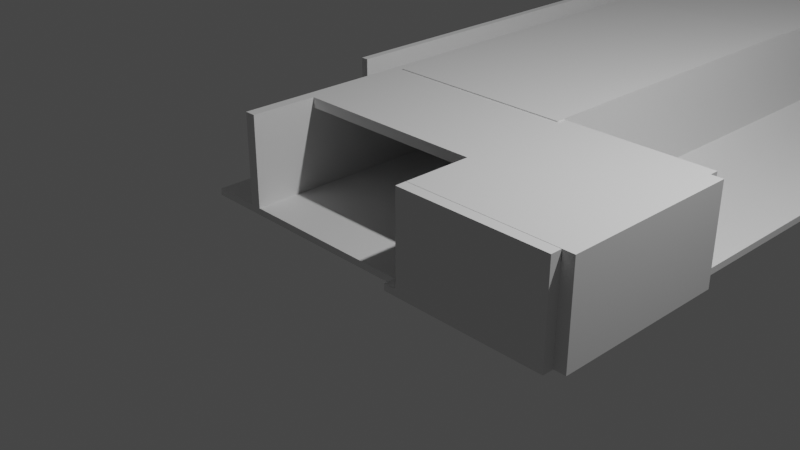 # Source: env1.blend  (saved by Blender 3.6.14; exported with 4.5.12 LTS)
import bpy
from mathutils import Matrix  # noqa: F401  (used for matrix-valued properties, if any)

bpy.ops.wm.read_factory_settings(use_empty=True)
scene = bpy.context.scene
scene.name = 'Scene'

# ---- collections
col_collection = bpy.data.collections.new('Collection'); scene.collection.children.link(col_collection)

# ---- materials (node trees are filled in below, after node groups)
mat_material = bpy.data.materials.new('Material')
mat_material.alpha_threshold = 0.0
mat_material.use_transparent_shadow = False
mat_material.roughness = 0.5
mat_material.line_color = (0.0, 0.0, 0.0, 1.0)

# ---- material node trees
mat_material.use_nodes = True; mat_material.node_tree.nodes.clear()
_N = mat_material.node_tree.nodes; _L = mat_material.node_tree.links
n0 = _N.new('ShaderNodeOutputMaterial'); n0.name = 'Material Output'; n0.location = (300, 300)
n1 = _N.new('ShaderNodeBsdfPrincipled'); n1.name = 'Principled BSDF'; n1.location = (10, 300)
n1.distribution = 'GGX'
n1.subsurface_method = 'RANDOM_WALK_SKIN'
n1.inputs[3].default_value = 1.45
n1.inputs[27].default_value = (0.0, 0.0, 0.0, 1.0)
n1.inputs[28].default_value = 1.0
_L.new(n1.outputs[0], n0.inputs[0])
n0.is_active_output = True

# ---- world
world_world = bpy.data.worlds.new('World'); scene.world = world_world
world_world.use_nodes = True; world_world.node_tree.nodes.clear()
_N = world_world.node_tree.nodes; _L = world_world.node_tree.links
n0 = _N.new('ShaderNodeOutputWorld'); n0.name = 'World Output'; n0.location = (300, 300)
n1 = _N.new('ShaderNodeBackground'); n1.name = 'Background'; n1.location = (10, 300)
n1.inputs[0].default_value = (0.05088, 0.05088, 0.05088, 1.0)
_L.new(n1.outputs[0], n0.inputs[0])
n0.is_active_output = True
world_world.color = (0.05088, 0.05088, 0.05088)
world_world.use_sun_shadow = False
world_world.sun_shadow_jitter_overblur = 0.0

# ---- cameras
cam_camera = bpy.data.cameras.new('Camera')
cam_camera.clip_end = 100.0
cam_camera.ortho_scale = 7.314

# ---- lights
light_light = bpy.data.lights.new('Light', 'POINT')
light_light.transmission_factor = 0.0
light_light.energy = 1000.0
light_light.shadow_soft_size = 0.1
light_light.shadow_maximum_resolution = 0.006
light_light.use_absolute_resolution = True

# ---- meshes
me_cube = bpy.data.meshes.new('Cube')
me_cube.from_pydata([(1.0, 1.0, 1.0), (1.0, 1.0, -1.0), (1.0, -1.0, 1.0), (1.0, -1.0, -1.0), (-1.0, 1.0, 1.0), (-1.0, 1.0, -1.0), (-1.0, -1.0, 1.0), (-1.0, -1.0, -1.0), (1.0, 12.64, -1.0), (-1.0, 12.64, -1.0), (1.0, 12.64, 1.0), (-1.0, 12.64, 1.0), (1.148, 1.0, 1.0), (1.148, 1.0, -1.0), (1.148, -1.0, 1.0), (1.148, -1.0, -1.0), (2.838, 1.0, 1.0), (2.838, 1.0, -1.0), (2.838, -1.0, 1.0), (2.838, -1.0, -1.0), (1.0, -1.126, 1.0), (1.0, -1.126, -1.0), (1.148, -1.126, 1.0), (1.148, -1.126, -1.0), (2.838, -1.126, 1.0), (2.838, -1.126, -1.0), (1.148, 1.104, 1.0), (1.148, 1.104, -1.0), (2.838, 1.104, 1.0), (2.838, 1.104, -1.0), (2.969, 1.0, 1.0), (2.969, 1.0, -1.0), (2.969, -1.0, 1.0), (2.969, -1.0, -1.0), (1.148, -1.0, 1.0), (1.148, -1.126, 1.0), (2.838, 1.0, 1.0), (2.838, -1.0, 1.0), (1.148, 1.0, 1.0), (2.838, -1.126, 1.0), (2.838, 1.104, 1.0), (1.148, 1.104, 1.0), (2.969, 1.0, 1.0), (2.969, -1.0, 1.0), (1.0, -0.2507, 1.0), (1.148, -0.2487, 1.0), (1.0, 1.0, 25.0), (1.148, 1.0, 25.0), (1.148, -1.0, 25.0), (1.148, -1.126, 25.0), (2.838, 1.0, 25.0), (2.838, -1.0, 25.0), (1.148, 1.0, 25.0), (2.838, -1.126, 25.0), (2.838, 1.104, 25.0), (1.148, 1.104, 25.0), (2.969, 1.0, 25.0), (2.969, -1.0, 25.0), (1.0, -0.2507, 25.0), (1.148, -0.2487, 25.0), (1.0, 5.19, 1.0), (1.0, 5.19, -1.0), (1.148, 5.19, 1.0), (1.148, 5.19, -1.0), (1.148, 5.295, 1.0), (1.148, 5.295, -1.0), (2.838, 5.295, 1.0), (2.838, 5.295, -1.0), (1.0, 12.63, 1.0), (1.0, 12.63, -1.0), (1.148, 12.63, 1.0), (1.148, 12.63, -1.0), (1.148, 12.73, 1.0), (1.148, 12.73, -1.0), (2.838, 12.73, 1.0), (2.838, 12.73, -1.0), (-1.123, 1.0, -1.0), (-1.123, -1.0, -1.0), (-1.123, -1.0, 1.0), (-1.123, 1.0, 1.0), (-1.123, 12.64, 1.0), (-1.123, 12.64, -1.0), (-1.583, 1.0, -1.0), (-1.583, -1.0, -1.0), (-1.583, -1.0, 1.0), (-1.583, 1.0, 1.0), (-1.583, 12.64, 1.0), (-1.583, 12.64, -1.0), (-1.667, 1.0, -1.0), (-1.667, -1.0, -1.0), (-1.667, -1.0, 1.0), (-1.667, 1.0, 1.0), (-1.667, 12.64, 1.0), (-1.667, 12.64, -1.0), (-1.0, -1.0, 25.07), (-1.0, 1.0, 24.93), (-1.0, 12.64, 25.13), (-1.123, -1.0, 25.07), (-1.123, 1.0, 24.93), (-1.123, 12.64, 25.13), (1.0, 1.0, 1.0), (1.148, 1.0, 1.0), (1.0, 5.19, 1.0), (1.148, 5.19, 1.0), (1.0, 1.0, 25.35), (1.148, 1.0, 25.35), (1.0, 5.19, 25.35), (1.148, 5.19, 25.35), (1.0, 12.86, -1.0), (-1.0, 12.86, -1.0), (1.0, 12.86, 1.0), (-1.0, 12.86, 1.0), (-1.123, 12.86, 1.0), (-1.583, 12.86, 1.0), (-1.123, 12.86, -1.0), (-1.123, 12.86, 25.13), (-1.583, 12.86, -1.0), (-1.0, 12.86, 25.13), (-1.578, 12.86, 1.0), (-1.578, 12.64, 1.0), (-1.578, 12.64, 25.13), (-1.578, 12.86, 25.13), (-1.123, 12.86, 1.0), (-1.0, 12.86, 1.0), (-1.123, 12.86, 25.13), (-1.0, 12.86, 25.13), (-1.0, 13.14, 1.0), (-1.0, 13.14, -1.0), (-1.123, 13.14, 1.0), (-1.123, 13.14, -1.0), (-1.123, 13.14, 1.0), (-1.0, 13.14, 1.0), (-1.123, 13.14, 25.13), (-1.0, 13.14, 25.13), (1.0, 5.19, 25.0), (1.148, 5.19, 25.0), (1.0, 12.63, 25.0), (1.148, 12.63, 25.0), (1.0, 13.27, 1.0), (1.0, 13.27, -1.0), (1.148, 13.27, 1.0), (1.148, 13.27, -1.0), (1.0, 13.5, -1.0), (-1.0, 13.5, -1.0), (1.0, 13.5, 1.0), (-1.0, 13.5, 1.0), (1.0, 13.27, 25.0), (1.148, 13.27, 25.0), (1.0, 14.18, -1.0), (-1.0, 14.18, -1.0), (1.0, 14.18, 1.0), (-1.0, 14.18, 1.159), (1.0, 14.2, 1.0), (1.0, 14.2, -1.0), (1.148, 14.2, 1.0), (1.148, 14.2, -1.0), (1.0, 14.2, 25.0), (1.148, 14.2, 25.0), (-1.0, 12.86, 1.0), (-1.0, 12.86, -1.0), (-1.0, 13.5, 1.0), (-1.0, 13.5, -1.0), (-1.0, 14.18, 1.0), (-1.0, 14.18, -1.0), (-2.891, 12.86, 1.0), (-2.891, 12.86, -1.0), (-2.891, 13.5, 1.0), (-2.891, 13.5, -1.0), (-2.891, 14.18, 1.0), (-2.891, 14.18, -1.0), (1.0, 14.3, -1.0), (-1.0, 14.3, -1.0), (1.0, 14.3, 1.0), (-1.0, 14.3, 1.159), (1.0, 14.32, 1.0), (1.0, 14.32, -1.0), (1.148, 14.32, 1.0), (1.148, 14.32, -1.0), (-1.0, 14.3, 1.0), (-1.0, 14.3, -1.0), (-2.891, 14.3, 1.0), (-2.891, 14.3, -1.0), (1.0, 14.2, 25.0), (1.148, 14.2, 25.0), (-1.0, 14.18, 25.0), (-2.891, 14.18, 25.0), (1.0, 14.32, 25.0), (1.148, 14.32, 25.0), (-1.0, 14.3, 25.0), (-2.891, 14.3, 25.0), (0.4397, 14.32, 1.0), (0.4397, 14.2, 1.0), (0.4397, 14.32, 25.0), (0.4397, 14.2, 25.0), (-0.3219, 14.3, 1.0), (-0.3219, 14.18, 1.0), (-0.3219, 14.3, 25.0), (-0.3219, 14.18, 25.0), (0.4335, 14.18, 1.159), (0.4388, 14.3, 1.159), (0.1197, 14.32, 1.0), (0.1197, 14.2, 1.0), (0.1197, 14.32, 25.0), (0.1197, 14.2, 25.0), (1.0, 1.0, 27.95), (1.148, 1.0, 27.95), (1.148, -1.0, 27.95), (1.148, -1.126, 27.95), (2.838, 1.0, 27.95), (2.838, -1.0, 27.95), (1.148, 1.0, 27.95), (2.838, -1.126, 27.95), (2.838, 1.104, 27.95), (1.148, 1.104, 27.95), (2.969, 1.0, 27.95), (2.969, -1.0, 27.95), (1.0, -0.2507, 27.95), (1.148, -0.2487, 27.95), (-1.123, 12.64, 28.08), (-1.123, 12.86, 28.08), (-1.0, -1.0, 28.02), (-1.0, 1.0, 27.88), (-1.0, 12.64, 28.08), (-1.123, -1.0, 28.02), (-1.123, 1.0, 27.88), (1.0, 1.0, 28.3), (1.148, 1.0, 28.3), (1.0, 5.19, 28.3), (1.148, 5.19, 28.3), (-1.0, 12.86, 28.08), (-1.578, 12.64, 28.08), (-1.578, 12.86, 28.08), (-1.123, 12.86, 28.08), (-1.0, 12.86, 28.08), (-1.123, 13.14, 28.08), (-1.0, 13.14, 28.08), (1.0, 5.19, 27.95), (1.148, 5.19, 27.95), (1.0, 12.63, 27.95), (1.148, 12.63, 27.95), (1.0, 13.27, 27.95), (1.148, 13.27, 27.95), (1.0, 14.2, 27.95), (1.148, 14.2, 27.95), (1.0, 14.2, 27.95), (1.148, 14.2, 27.95), (-1.0, 14.18, 27.95), (-2.891, 14.18, 27.95), (1.0, 14.32, 27.95), (1.148, 14.32, 27.95), (-1.0, 14.3, 27.95), (-2.891, 14.3, 27.95), (0.4397, 14.32, 27.95), (0.4397, 14.2, 27.95), (-0.3219, 14.3, 27.95), (-0.3219, 14.18, 27.95), (0.1197, 14.32, 27.95), (0.1197, 14.2, 27.95), (-0.9688, 12.63, 27.95), (-0.9688, 12.63, 25.0), (-0.9688, 5.19, 25.0), (-0.9688, 5.19, 27.95), (-0.9688, 13.27, 25.0), (-0.9688, 14.2, 25.0), (-0.9688, 13.27, 27.95), (-0.9688, 14.2, 27.95), (-0.9632, 5.19, 25.35), (-0.9632, 1.0, 25.35), (-0.9632, 5.19, 28.3), (-0.9632, 1.0, 28.3), (-0.9993, 1.0, 25.0), (-0.9993, -0.2507, 25.0), (-0.9993, 1.0, 27.95), (-0.9993, -0.2507, 27.95), (-1.007, 5.19, 25.35), (-1.007, 1.0, 25.35), (-1.007, 5.19, 28.3), (-1.007, 1.0, 28.3), (2.838, -1.004, 25.01), (1.148, -1.004, 25.01), (2.838, -1.004, 27.95), (1.148, -1.004, 27.95), (-0.2264, 0.04426, 24.32), (-0.2264, 0.04426, 26.13), (-0.2264, 13.84, 24.32), (-0.2264, 13.84, 26.13), (-0.08458, 0.04426, 24.32), (-0.08458, 0.04426, 26.13), (-0.08458, 13.84, 24.32), (-0.08458, 13.84, 26.13), (-3.094, 12.86, 1.0), (-3.094, 12.86, -1.0), (-3.094, 13.5, 1.0), (-3.094, 13.5, -1.0), (-3.094, 14.18, 1.0), (-3.094, 14.18, -1.0), (-3.094, 14.3, 1.0), (-3.094, 14.3, -1.0), (-3.094, 14.18, 25.0), (-3.094, 14.3, 25.0), (-3.094, 14.18, 27.95), (-3.094, 14.3, 27.95), (-2.891, 12.86, 27.91), (-2.891, 13.5, 27.91), (-3.094, 12.86, 27.91), (-2.891, 14.18, 27.91), (-3.094, 13.5, 27.91), (-3.094, 14.18, 27.91), (-1.0, 12.84, 25.0), (-2.891, 12.84, 25.0), (-1.0, 12.84, 27.95), (-2.891, 12.84, 27.95), (-1.583, 12.64, 27.5), (-1.583, 1.0, 27.5), (-1.667, 12.64, 27.5), (-1.667, 1.0, 27.5), (-2.013, 12.64, 1.0), (-2.013, 12.64, -1.0), (-2.013, 12.86, 1.0), (-2.013, 12.86, -1.0), (-2.008, 12.86, 1.0), (-2.008, 12.64, 1.0), (-2.008, 12.64, 25.13), (-2.008, 12.86, 25.13), (-2.008, 12.64, 28.08), (-2.008, 12.86, 28.08), (-1.0, 12.76, 1.0), (-1.0, 12.76, -1.0), (-2.891, 12.76, 1.0), (-2.891, 12.76, -1.0), (-1.0, 12.68, 1.0), (-1.0, 12.68, -1.0), (-2.891, 12.68, 1.0), (-2.891, 12.68, -1.0), (-1.0, 11.28, 1.0), (-1.0, 11.28, -1.0), (-2.891, 11.28, 1.0), (-2.891, 11.28, -1.0), (-1.945, 12.68, 1.0), (-1.945, 11.28, 1.0), (-2.891, 11.98, 1.0), (-1.0, 11.98, 1.0), (-1.945, 11.98, 1.0), (-2.418, 12.68, 1.0), (-2.891, 12.33, 1.0), (-1.945, 12.33, 1.0), (-2.418, 11.98, 1.0), (-2.418, 12.33, 1.0), (-2.655, 12.68, 1.0), (-2.891, 12.5, 1.0), (-1.945, 12.15, 1.0), (-2.182, 11.98, 1.0), (-2.182, 12.68, 1.0), (-2.891, 12.15, 1.0), (-1.945, 12.5, 1.0), (-2.655, 11.98, 1.0), (-2.418, 12.15, 1.0), (-2.418, 12.5, 1.0), (-2.182, 12.33, 1.0), (-2.655, 12.33, 1.0), (-2.655, 12.5, 1.0), (-2.182, 12.5, 1.0), (-2.182, 12.15, 1.0), (-2.655, 12.15, 1.0)], [], [(0, 4, 6, 2, 44), (3, 2, 6, 7), (7, 6, 78, 77), (5, 1, 3, 7), (2, 3, 21, 20), (1, 5, 9, 8), (96, 11, 111, 117), (4, 0, 10, 11), (0, 1, 8, 10), (9, 5, 76, 81), (15, 13, 17, 19), (28, 29, 67, 66), (3, 1, 13, 15), (38, 36, 50, 52), (16, 18, 37, 36), (24, 18, 37, 39), (12, 45, 14, 18, 16), (17, 13, 27, 29), (20, 21, 23, 22), (22, 23, 25, 24), (3, 15, 23, 21), (15, 19, 25, 23), (19, 18, 24, 25), (14, 2, 20, 22), (26, 28, 66, 64), (16, 17, 29, 28), (18, 32, 43, 37), (13, 12, 26, 27), (31, 30, 32, 33), (17, 16, 30, 31), (19, 17, 31, 33), (18, 19, 33, 32), (37, 43, 57, 51), (37, 34, 48, 51), (44, 45, 59, 58), (16, 28, 40, 36), (30, 16, 36, 42), (18, 14, 34, 37), (28, 26, 41, 40), (32, 30, 42, 43), (26, 12, 38, 41), (14, 22, 35, 34), (12, 16, 36, 38), (22, 24, 39, 35), (54, 55, 213, 212), (45, 44, 2, 14), (193, 182, 244, 253), (117, 115, 219, 229), (53, 51, 209, 211), (42, 36, 50, 56), (35, 39, 53, 49), (39, 37, 51, 53), (40, 41, 55, 54), (12, 0, 46, 47), (36, 40, 54, 50), (0, 44, 58, 46), (34, 35, 49, 48), (41, 38, 52, 55), (45, 12, 47, 59), (36, 37, 51, 50), (43, 42, 56, 57), (66, 67, 75, 74), (64, 66, 74, 72), (13, 1, 61, 63), (29, 27, 65, 67), (27, 26, 64, 65), (12, 62, 103, 101), (1, 0, 60, 61), (12, 13, 63, 62), (145, 151, 162, 160), (73, 72, 74, 75), (63, 61, 69, 71), (62, 63, 71, 70), (67, 65, 73, 75), (65, 64, 72, 73), (68, 60, 134, 136), (61, 60, 68, 69), (86, 80, 112, 113), (79, 80, 86, 85), (10, 8, 108, 110), (78, 6, 94, 97), (5, 7, 77, 76), (186, 192, 252, 248), (84, 85, 91, 90), (87, 82, 88, 93), (76, 77, 83, 82), (81, 76, 82, 87), (78, 79, 85, 84), (77, 78, 84, 83), (89, 90, 91, 88), (88, 91, 92, 93), (83, 84, 90, 89), (86, 92, 314, 312), (86, 87, 93, 92), (82, 83, 89, 88), (49, 53, 211, 207), (208, 210, 281, 280), (80, 79, 98, 99), (4, 11, 96, 95), (79, 78, 97, 98), (6, 4, 95, 94), (101, 103, 107, 105), (0, 12, 101, 100), (60, 0, 100, 102), (62, 60, 102, 103), (51, 48, 206, 209), (100, 101, 105, 104), (102, 100, 104, 106), (103, 102, 106, 107), (50, 51, 209, 208), (112, 114, 116, 113), (123, 122, 130, 131), (117, 111, 123, 125), (118, 119, 321, 320), (81, 87, 116, 114), (11, 10, 110, 111), (9, 81, 114, 109), (192, 202, 256, 252), (8, 9, 109, 108), (87, 86, 316, 317), (115, 112, 118, 121), (112, 80, 119, 118), (80, 99, 120, 119), (48, 49, 207, 206), (112, 115, 124, 122), (115, 117, 125, 124), (111, 112, 122, 123), (126, 127, 129, 128), (131, 130, 132, 133), (109, 114, 129, 127), (111, 109, 127, 126), (125, 123, 131, 133), (122, 124, 132, 130), (112, 111, 126, 128), (114, 112, 128, 129), (47, 46, 204, 205), (69, 68, 138, 139), (62, 70, 137, 135), (60, 62, 135, 134), (140, 141, 155, 154), (145, 144, 150, 198, 151), (141, 139, 153, 155), (70, 71, 141, 140), (68, 136, 146, 138), (111, 110, 144, 145), (108, 109, 143, 142), (137, 70, 140, 147), (110, 108, 142, 144), (71, 69, 139, 141), (148, 149, 171, 170), (144, 142, 148, 150), (149, 143, 161, 163), (142, 143, 149, 148), (154, 176, 187, 183), (154, 152, 156, 157), (147, 140, 154, 157), (124, 125, 233, 232), (139, 138, 152, 153), (138, 146, 156, 152), (160, 162, 168, 166), (158, 164, 328, 326), (111, 145, 160, 158), (109, 111, 158, 159), (143, 109, 159, 161), (151, 149, 163, 162), (168, 185, 298, 294), (180, 181, 297, 296), (161, 159, 165, 167), (163, 161, 167, 169), (151, 198, 199, 173), (158, 160, 166, 164), (171, 173, 199, 172, 170), (175, 174, 176, 177), (178, 179, 181, 180), (162, 163, 179, 178), (155, 153, 175, 177), (150, 148, 170, 172), (153, 152, 174, 175), (247, 251, 301, 300), (149, 151, 173, 171), (163, 169, 181, 179), (154, 155, 177, 176), (168, 162, 184, 185), (203, 193, 253, 257), (240, 242, 265, 264), (152, 154, 183, 182), (178, 180, 189, 188), (178, 188, 196, 194), (176, 174, 186, 187), (97, 94, 220, 223), (165, 164, 290, 291), (191, 193, 203, 201), (152, 182, 193, 191), (186, 174, 190, 192), (174, 152, 191, 190), (195, 194, 196, 197), (184, 162, 195, 197), (162, 178, 194, 195), (135, 137, 239, 237), (200, 201, 203, 202), (199, 198, 150, 172), (190, 191, 201, 200), (192, 190, 200, 202), (99, 98, 224, 218), (204, 216, 217, 205), (208, 209, 215, 214), (209, 206, 207, 211), (210, 208, 212, 213), (218, 219, 231, 230), (221, 222, 218, 224), (220, 221, 224, 223), (225, 226, 228, 227), (238, 239, 241, 240), (218, 222, 229, 219), (232, 233, 235, 234), (236, 237, 239, 238), (240, 241, 243, 242), (244, 245, 249, 248), (247, 246, 250, 251), (244, 248, 252, 253), (250, 246, 255, 254), (253, 252, 256, 257), (50, 54, 212, 208), (157, 156, 242, 243), (55, 52, 210, 213), (57, 56, 214, 215), (133, 132, 234, 235), (197, 196, 254, 255), (51, 57, 215, 209), (96, 117, 229, 222), (56, 50, 208, 214), (182, 183, 245, 244), (125, 133, 235, 233), (58, 216, 273, 271), (246, 247, 311, 310), (104, 105, 226, 225), (147, 157, 243, 241), (196, 188, 250, 254), (132, 124, 232, 234), (59, 47, 205, 217), (187, 186, 248, 249), (107, 106, 227, 228), (156, 146, 262, 263), (137, 147, 241, 239), (58, 59, 217, 216), (188, 189, 251, 250), (105, 107, 228, 226), (134, 236, 261, 260), (121, 118, 320, 323), (183, 187, 249, 245), (227, 106, 266, 268), (184, 197, 255, 246), (167, 165, 291, 293), (115, 121, 231, 219), (94, 95, 221, 220), (120, 99, 218, 230), (95, 96, 222, 221), (134, 135, 237, 236), (98, 97, 223, 224), (202, 203, 257, 256), (259, 260, 261, 258), (263, 262, 264, 265), (262, 259, 258, 264), (242, 156, 263, 265), (236, 238, 258, 261), (136, 134, 260, 259), (146, 136, 259, 262), (238, 240, 264, 258), (268, 266, 274, 276), (106, 104, 267, 266), (225, 227, 268, 269), (104, 225, 269, 267), (270, 271, 273, 272), (46, 58, 271, 270), (216, 204, 272, 273), (204, 46, 270, 272), (274, 275, 277, 276), (269, 268, 276, 277), (267, 269, 277, 275), (266, 267, 275, 274), (279, 278, 280, 281), (50, 208, 280, 278), (210, 52, 279, 281), (52, 50, 278, 279), (282, 283, 285, 284), (284, 285, 289, 288), (288, 289, 287, 286), (286, 287, 283, 282), (284, 288, 286, 282), (289, 285, 283, 287), (291, 290, 292, 293), (293, 292, 294, 295), (295, 294, 296, 297), (296, 294, 298, 299), (299, 298, 300, 301), (181, 169, 295, 297), (251, 189, 299, 301), (189, 180, 296, 299), (185, 247, 300, 298), (164, 166, 303, 302), (290, 164, 302, 304), (169, 167, 293, 295), (303, 305, 307, 306), (302, 303, 306, 304), (292, 290, 304, 306), (168, 294, 307, 305), (166, 168, 305, 303), (294, 292, 306, 307), (309, 308, 310, 311), (185, 184, 308, 309), (184, 246, 310, 308), (247, 185, 309, 311), (313, 312, 314, 315), (85, 86, 312, 313), (91, 85, 313, 315), (92, 91, 315, 314), (317, 316, 318, 319), (321, 322, 323, 320), (323, 322, 324, 325), (231, 121, 323, 325), (230, 231, 325, 324), (116, 87, 317, 319), (86, 113, 318, 316), (119, 120, 322, 321), (120, 230, 324, 322), (113, 116, 319, 318), (328, 329, 333, 332), (164, 165, 329, 328), (165, 159, 327, 329), (159, 158, 326, 327), (332, 333, 337, 336, 340, 353, 344, 349), (327, 326, 330, 331), (329, 327, 331, 333), (326, 328, 332, 348, 343, 352, 338, 330), (335, 334, 339, 336, 337), (331, 330, 341, 334, 335), (333, 331, 335, 337), (342, 351, 346, 355, 340, 336, 339), (341, 342, 339, 334), (330, 338, 354, 345, 350, 342, 341), (363, 353, 340, 355), (362, 356, 346, 351), (361, 357, 347, 358), (360, 349, 344, 359), (357, 360, 359, 347), (343, 348, 360, 357), (348, 332, 349, 360), (354, 361, 358, 345), (338, 352, 361, 354), (352, 343, 357, 361), (350, 362, 351, 342), (345, 358, 362, 350), (358, 347, 356, 362), (356, 363, 355, 346), (347, 359, 363, 356), (359, 344, 353, 363)])
_uv = me_cube.uv_layers.new(name='UVMap')
_uv.uv.foreach_set('vector', [0.625, 0.5, 0.875, 0.5, 0.875, 0.75, 0.625, 0.75, 0.625, 0.6563, 0.375, 0.75, 0.625, 0.75, 0.625, 1.0, 0.375, 1.0, 0.375, 1.0, 0.625, 1.0, 0.625, 1.0, 0.375, 1.0, 0.125, 0.5, 0.375, 0.5, 0.375, 0.75, 0.125, 0.75, 0.625, 0.75, 0.375, 0.75, 0.375, 0.75, 0.625, 0.75, 0.375, 0.5, 0.125, 0.5, 0.125, 0.5, 0.375, 0.5, 0.875, 0.5, 0.875, 0.5, 0.875, 0.5, 0.875, 0.5, 0.875, 0.5, 0.625, 0.5, 0.625, 0.5, 0.875, 0.5, 0.625, 0.5, 0.375, 0.5, 0.375, 0.5, 0.625, 0.5, 0.125, 0.5, 0.125, 0.5, 0.125, 0.5, 0.125, 0.5, 0.375, 0.75, 0.375, 0.5, 0.375, 0.5, 0.375, 0.75, 0.625, 0.5, 0.375, 0.5, 0.375, 0.5, 0.625, 0.5, 0.375, 0.75, 0.375, 0.5, 0.375, 0.5, 0.375, 0.75, 0.625, 0.5, 0.625, 0.5, 0.625, 0.5, 0.625, 0.5, 0.625, 0.5, 0.625, 0.75, 0.625, 0.75, 0.625, 0.5, 0.625, 0.75, 0.625, 0.75, 0.625, 0.75, 0.625, 0.75, 0.625, 0.5, 0.625, 0.6561, 0.625, 0.75, 0.625, 0.75, 0.625, 0.5, 0.375, 0.5, 0.375, 0.5, 0.375, 0.5, 0.375, 0.5, 0.625, 0.75, 0.375, 0.75, 0.375, 0.75, 0.625, 0.75, 0.625, 0.75, 0.375, 0.75, 0.375, 0.75, 0.625, 0.75, 0.375, 0.75, 0.375, 0.75, 0.375, 0.75, 0.375, 0.75, 0.375, 0.75, 0.375, 0.75, 0.375, 0.75, 0.375, 0.75, 0.375, 0.75, 0.625, 0.75, 0.625, 0.75, 0.375, 0.75, 0.625, 0.75, 0.625, 0.75, 0.625, 0.75, 0.625, 0.75, 0.625, 0.5, 0.625, 0.5, 0.625, 0.5, 0.625, 0.5, 0.625, 0.5, 0.375, 0.5, 0.375, 0.5, 0.625, 0.5, 0.625, 0.75, 0.625, 0.75, 0.625, 0.75, 0.625, 0.75, 0.375, 0.5, 0.625, 0.5, 0.625, 0.5, 0.375, 0.5, 0.375, 0.5, 0.625, 0.5, 0.625, 0.75, 0.375, 0.75, 0.375, 0.5, 0.625, 0.5, 0.625, 0.5, 0.375, 0.5, 0.375, 0.75, 0.375, 0.5, 0.375, 0.5, 0.375, 0.75, 0.625, 0.75, 0.375, 0.75, 0.375, 0.75, 0.625, 0.75, 0.625, 0.75, 0.625, 0.75, 0.625, 0.75, 0.625, 0.75, 0.625, 0.75, 0.625, 0.75, 0.625, 0.75, 0.625, 0.75, 0.625, 0.6563, 0.625, 0.6561, 0.625, 0.6561, 0.625, 0.6563, 0.625, 0.5, 0.625, 0.5, 0.625, 0.5, 0.625, 0.5, 0.625, 0.5, 0.625, 0.5, 0.625, 0.5, 0.625, 0.5, 0.625, 0.75, 0.625, 0.75, 0.625, 0.75, 0.625, 0.75, 0.625, 0.5, 0.625, 0.5, 0.625, 0.5, 0.625, 0.5, 0.625, 0.75, 0.625, 0.5, 0.625, 0.5, 0.625, 0.75, 0.625, 0.5, 0.625, 0.5, 0.625, 0.5, 0.625, 0.5, 0.625, 0.75, 0.625, 0.75, 0.625, 0.75, 0.625, 0.75, 0.625, 0.5, 0.625, 0.5, 0.625, 0.5, 0.625, 0.5, 0.625, 0.75, 0.625, 0.75, 0.625, 0.75, 0.625, 0.75, 0.625, 0.5, 0.625, 0.5, 0.625, 0.5, 0.625, 0.5, 0.625, 0.6561, 0.625, 0.6563, 0.625, 0.75, 0.625, 0.75, 0.625, 0.5, 0.625, 0.5, 0.625, 0.5, 0.625, 0.5, 0.875, 0.5, 0.875, 0.5, 0.875, 0.5, 0.875, 0.5, 0.625, 0.75, 0.625, 0.75, 0.625, 0.75, 0.625, 0.75, 0.625, 0.5, 0.625, 0.5, 0.625, 0.5, 0.625, 0.5, 0.625, 0.75, 0.625, 0.75, 0.625, 0.75, 0.625, 0.75, 0.625, 0.75, 0.625, 0.75, 0.625, 0.75, 0.625, 0.75, 0.625, 0.5, 0.625, 0.5, 0.625, 0.5, 0.625, 0.5, 0.625, 0.5, 0.625, 0.5, 0.625, 0.5, 0.625, 0.5, 0.625, 0.5, 0.625, 0.5, 0.625, 0.5, 0.625, 0.5, 0.625, 0.5, 0.625, 0.6563, 0.625, 0.6563, 0.625, 0.5, 0.625, 0.75, 0.625, 0.75, 0.625, 0.75, 0.625, 0.75, 0.625, 0.5, 0.625, 0.5, 0.625, 0.5, 0.625, 0.5, 0.625, 0.6561, 0.625, 0.5, 0.625, 0.5, 0.625, 0.6561, 0.625, 0.5, 0.625, 0.75, 0.625, 0.75, 0.625, 0.5, 0.625, 0.75, 0.625, 0.5, 0.625, 0.5, 0.625, 0.75, 0.625, 0.5, 0.375, 0.5, 0.375, 0.5, 0.625, 0.5, 0.625, 0.5, 0.625, 0.5, 0.625, 0.5, 0.625, 0.5, 0.375, 0.5, 0.375, 0.5, 0.375, 0.5, 0.375, 0.5, 0.375, 0.5, 0.375, 0.5, 0.375, 0.5, 0.375, 0.5, 0.375, 0.5, 0.625, 0.5, 0.625, 0.5, 0.375, 0.5, 0.625, 0.5, 0.625, 0.5, 0.625, 0.5, 0.625, 0.5, 0.375, 0.5, 0.625, 0.5, 0.625, 0.5, 0.375, 0.5, 0.625, 0.5, 0.375, 0.5, 0.375, 0.5, 0.625, 0.5, 0.875, 0.5, 0.875, 0.5, 0.875, 0.5, 0.875, 0.5, 0.375, 0.5, 0.625, 0.5, 0.625, 0.5, 0.375, 0.5, 0.375, 0.5, 0.375, 0.5, 0.375, 0.5, 0.375, 0.5, 0.625, 0.5, 0.375, 0.5, 0.375, 0.5, 0.625, 0.5, 0.375, 0.5, 0.375, 0.5, 0.375, 0.5, 0.375, 0.5, 0.375, 0.5, 0.625, 0.5, 0.625, 0.5, 0.375, 0.5, 0.625, 0.5, 0.625, 0.5, 0.625, 0.5, 0.625, 0.5, 0.375, 0.5, 0.625, 0.5, 0.625, 0.5, 0.375, 0.5, 0.875, 0.5, 0.875, 0.5, 0.875, 0.5, 0.875, 0.5, 0.875, 0.5, 0.875, 0.5, 0.875, 0.5, 0.875, 0.5, 0.625, 0.5, 0.375, 0.5, 0.375, 0.5, 0.625, 0.5, 0.625, 1.0, 0.625, 1.0, 0.625, 1.0, 0.625, 1.0, 0.125, 0.5, 0.125, 0.75, 0.125, 0.75, 0.125, 0.5, 0.625, 0.5, 0.625, 0.5, 0.625, 0.5, 0.625, 0.5, 0.875, 0.75, 0.875, 0.5, 0.875, 0.5, 0.875, 0.75, 0.125, 0.5, 0.125, 0.5, 0.125, 0.5, 0.125, 0.5, 0.125, 0.5, 0.125, 0.75, 0.125, 0.75, 0.125, 0.5, 0.125, 0.5, 0.125, 0.5, 0.125, 0.5, 0.125, 0.5, 0.875, 0.75, 0.875, 0.5, 0.875, 0.5, 0.875, 0.75, 0.375, 1.0, 0.625, 1.0, 0.625, 1.0, 0.375, 1.0, 0.375, 0.0, 0.625, 0.0, 0.625, 0.25, 0.375, 0.25, 0.375, 0.25, 0.625, 0.25, 0.625, 0.25, 0.375, 0.25, 0.375, 1.0, 0.625, 1.0, 0.625, 1.0, 0.375, 1.0, 0.625, 0.25, 0.625, 0.25, 0.625, 0.25, 0.625, 0.25, 0.625, 0.25, 0.375, 0.25, 0.375, 0.25, 0.625, 0.25, 0.125, 0.5, 0.125, 0.75, 0.125, 0.75, 0.125, 0.5, 0.625, 0.75, 0.625, 0.75, 0.625, 0.75, 0.625, 0.75, 0.625, 0.5, 0.625, 0.5, 0.625, 0.5, 0.625, 0.5, 0.875, 0.5, 0.875, 0.5, 0.875, 0.5, 0.875, 0.5, 0.875, 0.5, 0.875, 0.5, 0.875, 0.5, 0.875, 0.5, 0.875, 0.5, 0.875, 0.75, 0.875, 0.75, 0.875, 0.5, 0.875, 0.75, 0.875, 0.5, 0.875, 0.5, 0.875, 0.75, 0.625, 0.5, 0.625, 0.5, 0.625, 0.5, 0.625, 0.5, 0.625, 0.5, 0.625, 0.5, 0.625, 0.5, 0.625, 0.5, 0.625, 0.5, 0.625, 0.5, 0.625, 0.5, 0.625, 0.5, 0.625, 0.5, 0.625, 0.5, 0.625, 0.5, 0.625, 0.5, 0.625, 0.75, 0.625, 0.75, 0.625, 0.75, 0.625, 0.75, 0.625, 0.5, 0.625, 0.5, 0.625, 0.5, 0.625, 0.5, 0.625, 0.5, 0.625, 0.5, 0.625, 0.5, 0.625, 0.5, 0.625, 0.5, 0.625, 0.5, 0.625, 0.5, 0.625, 0.5, 0.625, 0.5, 0.625, 0.75, 0.625, 0.75, 0.625, 0.5, 0.625, 0.25, 0.375, 0.25, 0.375, 0.25, 0.625, 0.25, 0.625, 0.25, 0.625, 0.25, 0.625, 0.25, 0.625, 0.25, 0.875, 0.5, 0.875, 0.5, 0.875, 0.5, 0.875, 0.5, 0.875, 0.5, 0.875, 0.5, 0.875, 0.5, 0.875, 0.5, 0.125, 0.5, 0.125, 0.5, 0.125, 0.5, 0.125, 0.5, 0.875, 0.5, 0.625, 0.5, 0.625, 0.5, 0.875, 0.5, 0.125, 0.5, 0.125, 0.5, 0.125, 0.5, 0.125, 0.5, 0.625, 0.5, 0.625, 0.5, 0.625, 0.5, 0.625, 0.5, 0.375, 0.5, 0.125, 0.5, 0.125, 0.5, 0.375, 0.5, 0.375, 0.25, 0.625, 0.25, 0.625, 0.25, 0.375, 0.25, 0.625, 0.25, 0.625, 0.25, 0.625, 0.25, 0.625, 0.25, 0.875, 0.5, 0.875, 0.5, 0.875, 0.5, 0.875, 0.5, 0.875, 0.5, 0.875, 0.5, 0.875, 0.5, 0.875, 0.5, 0.625, 0.75, 0.625, 0.75, 0.625, 0.75, 0.625, 0.75, 0.625, 0.25, 0.625, 0.25, 0.625, 0.25, 0.625, 0.25, 0.875, 0.5, 0.875, 0.5, 0.875, 0.5, 0.875, 0.5, 0.625, 0.25, 0.625, 0.25, 0.625, 0.25, 0.625, 0.25, 0.625, 0.25, 0.375, 0.25, 0.375, 0.25, 0.625, 0.25, 0.625, 0.25, 0.625, 0.25, 0.625, 0.25, 0.625, 0.25, 0.125, 0.5, 0.125, 0.5, 0.125, 0.5, 0.125, 0.5, 0.625, 0.25, 0.375, 0.25, 0.375, 0.25, 0.625, 0.25, 0.875, 0.5, 0.875, 0.5, 0.875, 0.5, 0.875, 0.5, 0.625, 0.25, 0.625, 0.25, 0.625, 0.25, 0.625, 0.25, 0.625, 0.25, 0.625, 0.25, 0.625, 0.25, 0.625, 0.25, 0.375, 0.25, 0.625, 0.25, 0.625, 0.25, 0.375, 0.25, 0.625, 0.5, 0.625, 0.5, 0.625, 0.5, 0.625, 0.5, 0.375, 0.5, 0.625, 0.5, 0.625, 0.5, 0.375, 0.5, 0.625, 0.5, 0.625, 0.5, 0.625, 0.5, 0.625, 0.5, 0.625, 0.5, 0.625, 0.5, 0.625, 0.5, 0.625, 0.5, 0.625, 0.5, 0.375, 0.5, 0.375, 0.5, 0.625, 0.5, 0.875, 0.5, 0.625, 0.5, 0.625, 0.5, 0.6958, 0.5, 0.875, 0.5, 0.375, 0.5, 0.375, 0.5, 0.375, 0.5, 0.375, 0.5, 0.625, 0.5, 0.375, 0.5, 0.375, 0.5, 0.625, 0.5, 0.625, 0.5, 0.625, 0.5, 0.625, 0.5, 0.625, 0.5, 0.875, 0.5, 0.625, 0.5, 0.625, 0.5, 0.875, 0.5, 0.375, 0.5, 0.125, 0.5, 0.125, 0.5, 0.375, 0.5, 0.625, 0.5, 0.625, 0.5, 0.625, 0.5, 0.625, 0.5, 0.625, 0.5, 0.375, 0.5, 0.375, 0.5, 0.625, 0.5, 0.375, 0.5, 0.375, 0.5, 0.375, 0.5, 0.375, 0.5, 0.375, 0.5, 0.125, 0.5, 0.125, 0.5, 0.375, 0.5, 0.625, 0.5, 0.375, 0.5, 0.375, 0.5, 0.625, 0.5, 0.125, 0.5, 0.125, 0.5, 0.125, 0.5, 0.125, 0.5, 0.375, 0.5, 0.125, 0.5, 0.125, 0.5, 0.375, 0.5, 0.625, 0.5, 0.625, 0.5, 0.625, 0.5, 0.625, 0.5, 0.625, 0.5, 0.625, 0.5, 0.625, 0.5, 0.625, 0.5, 0.625, 0.5, 0.625, 0.5, 0.625, 0.5, 0.625, 0.5, 0.875, 0.5, 0.875, 0.5, 0.875, 0.5, 0.875, 0.5, 0.375, 0.5, 0.625, 0.5, 0.625, 0.5, 0.375, 0.5, 0.625, 0.5, 0.625, 0.5, 0.625, 0.5, 0.625, 0.5, 0.875, 0.5, 0.875, 0.5, 0.875, 0.5, 0.875, 0.5, 0.875, 0.5, 0.875, 0.5, 0.875, 0.5, 0.875, 0.5, 0.875, 0.5, 0.875, 0.5, 0.875, 0.5, 0.875, 0.5, 0.375, 0.25, 0.625, 0.25, 0.625, 0.25, 0.375, 0.25, 0.125, 0.5, 0.125, 0.5, 0.125, 0.5, 0.125, 0.5, 0.625, 0.25, 0.375, 0.25, 0.375, 0.25, 0.625, 0.25, 0.875, 0.5, 0.875, 0.5, 0.875, 0.5, 0.875, 0.5, 0.625, 0.25, 0.375, 0.25, 0.375, 0.25, 0.625, 0.25, 0.125, 0.5, 0.125, 0.5, 0.125, 0.5, 0.125, 0.5, 0.125, 0.5, 0.125, 0.5, 0.125, 0.5, 0.125, 0.5, 0.875, 0.5, 0.6958, 0.5, 0.6951, 0.5, 0.875, 0.5, 0.875, 0.5, 0.875, 0.5, 0.875, 0.5, 0.875, 0.5, 0.375, 0.25, 0.625, 0.25, 0.625, 0.4299, 0.625, 0.5, 0.375, 0.5, 0.375, 0.5, 0.625, 0.5, 0.625, 0.5, 0.375, 0.5, 0.625, 0.25, 0.375, 0.25, 0.375, 0.25, 0.625, 0.25, 0.625, 0.25, 0.375, 0.25, 0.375, 0.25, 0.625, 0.25, 0.375, 0.5, 0.375, 0.5, 0.375, 0.5, 0.375, 0.5, 0.625, 0.5, 0.375, 0.5, 0.375, 0.5, 0.625, 0.5, 0.375, 0.5, 0.625, 0.5, 0.625, 0.5, 0.375, 0.5, 0.875, 0.5, 0.875, 0.5, 0.875, 0.5, 0.875, 0.5, 0.375, 0.25, 0.625, 0.25, 0.625, 0.25, 0.375, 0.25, 0.125, 0.5, 0.125, 0.5, 0.125, 0.5, 0.125, 0.5, 0.625, 0.5, 0.375, 0.5, 0.375, 0.5, 0.625, 0.5, 0.875, 0.5, 0.875, 0.5, 0.875, 0.5, 0.875, 0.5, 0.625, 0.5, 0.625, 0.5, 0.625, 0.5, 0.625, 0.5, 0.625, 0.5, 0.625, 0.5, 0.625, 0.5, 0.625, 0.5, 0.625, 0.5, 0.625, 0.5, 0.625, 0.5, 0.625, 0.5, 0.625, 0.25, 0.625, 0.25, 0.625, 0.25, 0.625, 0.25, 0.625, 0.25, 0.625, 0.25, 0.625, 0.25, 0.625, 0.25, 0.625, 0.5, 0.625, 0.5, 0.625, 0.5, 0.625, 0.5, 0.625, 1.0, 0.625, 1.0, 0.625, 1.0, 0.625, 1.0, 0.375, 0.25, 0.625, 0.25, 0.625, 0.25, 0.375, 0.25, 0.625, 0.5, 0.625, 0.5, 0.625, 0.5, 0.625, 0.5, 0.625, 0.5, 0.625, 0.5, 0.625, 0.5, 0.625, 0.5, 0.625, 0.5, 0.625, 0.5, 0.625, 0.5, 0.625, 0.5, 0.625, 0.5, 0.625, 0.5, 0.625, 0.5, 0.625, 0.5, 0.625, 0.25, 0.625, 0.25, 0.625, 0.25, 0.625, 0.25, 0.875, 0.5, 0.875, 0.5, 0.875, 0.5, 0.875, 0.5, 0.625, 0.25, 0.625, 0.25, 0.625, 0.25, 0.625, 0.25, 0.625, 0.5, 0.625, 0.5, 0.625, 0.5, 0.625, 0.5, 0.625, 0.5, 0.625, 0.5, 0.625, 0.5, 0.625, 0.5, 0.6951, 0.5, 0.6958, 0.5, 0.625, 0.5, 0.625, 0.5, 0.625, 0.5, 0.625, 0.5, 0.625, 0.5, 0.625, 0.5, 0.625, 0.5, 0.625, 0.5, 0.625, 0.5, 0.625, 0.5, 0.875, 0.5, 0.875, 0.5, 0.875, 0.5, 0.875, 0.5, 0.625, 0.5, 0.625, 0.6563, 0.625, 0.6561, 0.625, 0.5, 0.625, 0.5, 0.625, 0.75, 0.625, 0.75, 0.625, 0.5, 0.625, 0.75, 0.625, 0.75, 0.625, 0.75, 0.625, 0.75, 0.625, 0.5, 0.625, 0.5, 0.625, 0.5, 0.625, 0.5, 0.875, 0.5, 0.875, 0.5, 0.875, 0.5, 0.875, 0.5, 0.875, 0.5, 0.875, 0.5, 0.875, 0.5, 0.875, 0.5, 0.875, 0.75, 0.875, 0.5, 0.875, 0.5, 0.875, 0.75, 0.625, 0.5, 0.625, 0.5, 0.625, 0.5, 0.625, 0.5, 0.625, 0.5, 0.625, 0.5, 0.625, 0.5, 0.625, 0.5, 0.875, 0.5, 0.875, 0.5, 0.875, 0.5, 0.875, 0.5, 0.875, 0.5, 0.875, 0.5, 0.875, 0.5, 0.875, 0.5, 0.625, 0.5, 0.625, 0.5, 0.625, 0.5, 0.625, 0.5, 0.625, 0.5, 0.625, 0.5, 0.625, 0.5, 0.625, 0.5, 0.625, 0.5, 0.625, 0.5, 0.625, 0.5, 0.625, 0.5, 0.875, 0.5, 0.875, 0.5, 0.875, 0.5, 0.875, 0.5, 0.625, 0.5, 0.625, 0.5, 0.625, 0.5, 0.625, 0.5, 0.875, 0.5, 0.875, 0.5, 0.875, 0.5, 0.875, 0.5, 0.625, 0.5, 0.625, 0.5, 0.625, 0.5, 0.625, 0.5, 0.625, 0.5, 0.625, 0.5, 0.625, 0.5, 0.625, 0.5, 0.625, 0.5, 0.625, 0.5, 0.625, 0.5, 0.625, 0.5, 0.625, 0.5, 0.625, 0.5, 0.625, 0.5, 0.625, 0.5, 0.625, 0.75, 0.625, 0.5, 0.625, 0.5, 0.625, 0.75, 0.625, 0.25, 0.625, 0.25, 0.625, 0.25, 0.625, 0.25, 0.625, 0.25, 0.625, 0.25, 0.625, 0.25, 0.625, 0.25, 0.625, 0.75, 0.625, 0.75, 0.625, 0.75, 0.625, 0.75, 0.875, 0.5, 0.875, 0.5, 0.875, 0.5, 0.875, 0.5, 0.625, 0.5, 0.625, 0.5, 0.625, 0.5, 0.625, 0.5, 0.625, 0.5, 0.625, 0.5, 0.625, 0.5, 0.625, 0.5, 0.875, 0.5, 0.875, 0.5, 0.875, 0.5, 0.875, 0.5, 0.625, 0.6563, 0.625, 0.6563, 0.625, 0.6563, 0.625, 0.6563, 0.875, 0.5, 0.875, 0.5, 0.875, 0.5, 0.875, 0.5, 0.625, 0.5, 0.625, 0.5, 0.625, 0.5, 0.625, 0.5, 0.625, 0.5, 0.625, 0.5, 0.625, 0.5, 0.625, 0.5, 0.625, 0.25, 0.625, 0.25, 0.625, 0.25, 0.625, 0.25, 0.625, 0.25, 0.625, 0.25, 0.625, 0.25, 0.625, 0.25, 0.625, 0.6561, 0.625, 0.5, 0.625, 0.5, 0.625, 0.6561, 0.625, 0.5, 0.625, 0.5, 0.625, 0.5, 0.625, 0.5, 0.625, 0.5, 0.625, 0.5, 0.625, 0.5, 0.625, 0.5, 0.625, 0.5, 0.625, 0.5, 0.625, 0.5, 0.625, 0.5, 0.625, 0.5, 0.625, 0.5, 0.625, 0.5, 0.625, 0.5, 0.625, 0.6563, 0.625, 0.6561, 0.625, 0.6561, 0.625, 0.6563, 0.625, 0.25, 0.625, 0.25, 0.625, 0.25, 0.625, 0.25, 0.625, 0.5, 0.625, 0.5, 0.625, 0.5, 0.625, 0.5, 0.625, 0.5, 0.625, 0.5, 0.625, 0.5, 0.625, 0.5, 0.625, 0.25, 0.625, 0.25, 0.625, 0.25, 0.625, 0.25, 0.625, 0.5, 0.625, 0.5, 0.625, 0.5, 0.625, 0.5, 0.625, 0.5, 0.625, 0.5, 0.625, 0.5, 0.625, 0.5, 0.875, 0.5, 0.875, 0.5, 0.875, 0.5, 0.875, 0.5, 0.125, 0.5, 0.125, 0.5, 0.125, 0.5, 0.125, 0.5, 0.625, 0.25, 0.625, 0.25, 0.625, 0.25, 0.625, 0.25, 0.875, 0.75, 0.875, 0.5, 0.875, 0.5, 0.875, 0.75, 0.875, 0.5, 0.875, 0.5, 0.875, 0.5, 0.875, 0.5, 0.875, 0.5, 0.875, 0.5, 0.875, 0.5, 0.875, 0.5, 0.625, 0.5, 0.625, 0.5, 0.625, 0.5, 0.625, 0.5, 0.875, 0.5, 0.875, 0.75, 0.875, 0.75, 0.875, 0.5, 0.625, 0.5, 0.625, 0.5, 0.625, 0.5, 0.625, 0.5, 0.625, 0.5, 0.625, 0.5, 0.625, 0.5, 0.625, 0.5, 0.625, 0.5, 0.625, 0.5, 0.625, 0.5, 0.625, 0.5, 0.625, 0.5, 0.625, 0.5, 0.625, 0.5, 0.625, 0.5, 0.625, 0.5, 0.625, 0.5, 0.625, 0.5, 0.625, 0.5, 0.625, 0.5, 0.625, 0.5, 0.625, 0.5, 0.625, 0.5, 0.625, 0.5, 0.625, 0.5, 0.625, 0.5, 0.625, 0.5, 0.625, 0.5, 0.625, 0.5, 0.625, 0.5, 0.625, 0.5, 0.625, 0.5, 0.625, 0.5, 0.625, 0.5, 0.625, 0.5, 0.625, 0.5, 0.625, 0.5, 0.625, 0.5, 0.625, 0.5, 0.625, 0.5, 0.625, 0.5, 0.625, 0.5, 0.625, 0.5, 0.625, 0.5, 0.625, 0.5, 0.625, 0.5, 0.625, 0.5, 0.625, 0.5, 0.625, 0.5, 0.625, 0.5, 0.625, 0.5, 0.625, 0.5, 0.625, 0.6563, 0.625, 0.6563, 0.625, 0.5, 0.625, 0.5, 0.625, 0.6563, 0.625, 0.6563, 0.625, 0.5, 0.625, 0.6563, 0.625, 0.5, 0.625, 0.5, 0.625, 0.6563, 0.625, 0.5, 0.625, 0.5, 0.625, 0.5, 0.625, 0.5, 0.625, 0.5, 0.625, 0.5, 0.625, 0.5, 0.625, 0.5, 0.625, 0.5, 0.625, 0.5, 0.625, 0.5, 0.625, 0.5, 0.625, 0.5, 0.625, 0.5, 0.625, 0.5, 0.625, 0.5, 0.625, 0.5, 0.625, 0.5, 0.625, 0.5, 0.625, 0.5, 0.625, 0.5, 0.625, 0.5, 0.625, 0.5, 0.625, 0.5, 0.625, 0.5, 0.625, 0.5, 0.625, 0.5, 0.625, 0.5, 0.625, 0.5, 0.625, 0.5, 0.625, 0.5, 0.625, 0.5, 0.625, 0.5, 0.625, 0.5, 0.625, 0.5, 0.625, 0.5, 0.375, 0.0, 0.625, 0.0, 0.625, 0.25, 0.375, 0.25, 0.375, 0.25, 0.625, 0.25, 0.625, 0.5, 0.375, 0.5, 0.375, 0.5, 0.625, 0.5, 0.625, 0.75, 0.375, 0.75, 0.375, 0.75, 0.625, 0.75, 0.625, 1.0, 0.375, 1.0, 0.125, 0.5, 0.375, 0.5, 0.375, 0.75, 0.125, 0.75, 0.625, 0.5, 0.875, 0.5, 0.875, 0.75, 0.625, 0.75, 0.375, 0.25, 0.625, 0.25, 0.625, 0.25, 0.375, 0.25, 0.375, 0.25, 0.625, 0.25, 0.625, 0.25, 0.375, 0.25, 0.375, 0.25, 0.625, 0.25, 0.625, 0.25, 0.375, 0.25, 0.625, 0.25, 0.625, 0.25, 0.625, 0.25, 0.625, 0.25, 0.625, 0.25, 0.625, 0.25, 0.625, 0.25, 0.625, 0.25, 0.125, 0.5, 0.125, 0.5, 0.125, 0.5, 0.125, 0.5, 0.625, 0.25, 0.625, 0.25, 0.625, 0.25, 0.625, 0.25, 0.625, 0.25, 0.625, 0.25, 0.625, 0.25, 0.625, 0.25, 0.875, 0.5, 0.875, 0.5, 0.875, 0.5, 0.875, 0.5, 0.875, 0.5, 0.875, 0.5, 0.875, 0.5, 0.875, 0.5, 0.625, 0.25, 0.625, 0.25, 0.625, 0.25, 0.625, 0.25, 0.125, 0.5, 0.125, 0.5, 0.125, 0.5, 0.125, 0.5, 0.875, 0.5, 0.875, 0.5, 0.875, 0.5, 0.875, 0.5, 0.875, 0.5, 0.875, 0.5, 0.875, 0.5, 0.875, 0.5, 0.625, 0.25, 0.625, 0.25, 0.625, 0.25, 0.625, 0.25, 0.875, 0.5, 0.875, 0.5, 0.875, 0.5, 0.875, 0.5, 0.875, 0.5, 0.875, 0.5, 0.875, 0.5, 0.875, 0.5, 0.625, 0.25, 0.625, 0.25, 0.625, 0.25, 0.625, 0.25, 0.875, 0.5, 0.875, 0.5, 0.875, 0.5, 0.875, 0.5, 0.875, 0.5, 0.875, 0.5, 0.875, 0.5, 0.875, 0.5, 0.875, 0.5, 0.875, 0.5, 0.875, 0.5, 0.875, 0.5, 0.875, 0.5, 0.875, 0.5, 0.875, 0.5, 0.875, 0.5, 0.875, 0.5, 0.875, 0.5, 0.875, 0.5, 0.875, 0.5, 0.875, 0.5, 0.875, 0.5, 0.875, 0.5, 0.875, 0.5, 0.875, 0.5, 0.875, 0.5, 0.875, 0.5, 0.875, 0.5, 0.625, 0.25, 0.625, 0.25, 0.625, 0.25, 0.625, 0.25, 0.375, 0.25, 0.625, 0.25, 0.625, 0.25, 0.375, 0.25, 0.875, 0.5, 0.875, 0.5, 0.875, 0.5, 0.875, 0.5, 0.875, 0.5, 0.875, 0.5, 0.875, 0.5, 0.875, 0.5, 0.625, 0.25, 0.625, 0.25, 0.625, 0.25, 0.625, 0.25, 0.875, 0.5, 0.875, 0.5, 0.875, 0.5, 0.875, 0.5, 0.125, 0.5, 0.125, 0.5, 0.125, 0.5, 0.125, 0.5, 0.875, 0.5, 0.875, 0.5, 0.875, 0.5, 0.875, 0.5, 0.875, 0.5, 0.875, 0.5, 0.875, 0.5, 0.875, 0.5, 0.875, 0.5, 0.875, 0.5, 0.875, 0.5, 0.875, 0.5, 0.625, 0.25, 0.375, 0.25, 0.375, 0.25, 0.625, 0.25, 0.625, 0.25, 0.375, 0.25, 0.375, 0.25, 0.625, 0.25, 0.625, 0.25, 0.375, 0.25, 0.375, 0.25, 0.625, 0.25, 0.125, 0.5, 0.125, 0.5, 0.125, 0.5, 0.125, 0.5, 0.375, 0.25, 0.625, 0.25, 0.625, 0.25, 0.375, 0.25, 0.625, 0.25, 0.375, 0.25, 0.375, 0.25, 0.625, 0.25, 0.625, 0.25, 0.625, 0.25, 0.625, 0.25, 0.625, 0.25, 0.375, 0.25, 0.625, 0.25, 0.625, 0.25, 0.375, 0.25, 0.125, 0.5, 0.125, 0.5, 0.125, 0.5, 0.125, 0.5, 0.875, 0.5, 0.875, 0.5, 0.875, 0.5, 0.875, 0.5, 0.875, 0.5, 0.875, 0.5, 0.875, 0.5, 0.875, 0.5, 0.375, 0.25, 0.625, 0.25, 0.625, 0.25, 0.625, 0.25, 0.375, 0.25, 0.375, 0.25, 0.625, 0.25, 0.625, 0.25, 0.625, 0.25, 0.375, 0.25, 0.125, 0.5, 0.125, 0.5, 0.125, 0.5, 0.125, 0.5, 0.875, 0.5, 0.875, 0.5, 0.875, 0.5, 0.875, 0.5, 0.875, 0.5, 0.875, 0.5, 0.875, 0.5, 0.875, 0.5, 0.875, 0.5, 0.875, 0.5, 0.875, 0.5, 0.875, 0.5, 0.875, 0.5, 0.875, 0.5, 0.875, 0.5, 0.875, 0.5, 0.875, 0.5, 0.875, 0.5, 0.875, 0.5, 0.875, 0.5, 0.875, 0.5, 0.875, 0.5, 0.875, 0.5, 0.875, 0.5, 0.875, 0.5, 0.875, 0.5, 0.875, 0.5, 0.875, 0.5, 0.875, 0.5, 0.875, 0.5, 0.875, 0.5, 0.875, 0.5, 0.875, 0.5, 0.875, 0.5, 0.875, 0.5, 0.875, 0.5, 0.875, 0.5, 0.875, 0.5, 0.875, 0.5, 0.875, 0.5, 0.875, 0.5, 0.875, 0.5, 0.875, 0.5, 0.875, 0.5, 0.875, 0.5, 0.875, 0.5, 0.875, 0.5, 0.875, 0.5, 0.875, 0.5, 0.875, 0.5, 0.875, 0.5, 0.875, 0.5, 0.875, 0.5, 0.875, 0.5, 0.875, 0.5, 0.875, 0.5, 0.875, 0.5, 0.875, 0.5, 0.875, 0.5, 0.875, 0.5, 0.875, 0.5, 0.875, 0.5, 0.875, 0.5, 0.875, 0.5, 0.875, 0.5, 0.875, 0.5, 0.875, 0.5, 0.875, 0.5, 0.875, 0.5, 0.875, 0.5, 0.875, 0.5, 0.875, 0.5, 0.875, 0.5, 0.875, 0.5, 0.875, 0.5, 0.875, 0.5, 0.875, 0.5, 0.875, 0.5, 0.875, 0.5, 0.875, 0.5, 0.875, 0.5, 0.875, 0.5])
me_cube.materials.append(mat_material)
me_cube.use_mirror_vertex_groups = False
me_cube.update()

# ---- objects
ob_cube = bpy.data.objects.new('Cube', me_cube)
ob_light = bpy.data.objects.new('Light', light_light)
ob_camera = bpy.data.objects.new('Camera', cam_camera)

# ---- transforms, parenting, visibility, modifiers, constraints
ob_cube.location = (0.0, 0.0, 0.05926)
ob_cube.scale = (1.0, 1.0, 0.03723)
ob_cube.lock_rotations_4d = False
ob_cube.empty_display_type = 'ARROWS'
ob_cube.lineart.crease_threshold = 0.0
ob_light.location = (4.076, 1.005, 5.904)
ob_light.rotation_euler = (0.6503, 0.05522, 1.866)
ob_light.lock_rotations_4d = False
ob_light.empty_display_type = 'ARROWS'
ob_light.color = (0.0, 0.0, 0.0, 0.0)
ob_light.lineart.crease_threshold = 0.0
ob_camera.location = (7.359, -6.926, 4.958)
ob_camera.rotation_euler = (1.109, 0.0, 0.8149)
ob_camera.lock_rotations_4d = False
ob_camera.empty_display_type = 'ARROWS'
ob_camera.color = (0.0, 0.0, 0.0, 0.0)
ob_camera.display_type = 'WIRE'
ob_camera.lineart.crease_threshold = 0.0

# ---- collection membership
col_collection.objects.link(ob_cube)
col_collection.objects.link(ob_light)
col_collection.objects.link(ob_camera)

# ---- scene / render settings (as saved in the file)
scene.camera = ob_camera
scene.frame_start = 1; scene.frame_end = 250; scene.frame_set(1)
scene.render.engine = 'BLENDER_EEVEE_NEXT'
scene.cycles.sampling_pattern = 'TABULATED_SOBOL'
scene.view_settings.view_transform = 'Filmic'
bpy.context.view_layer.update()
